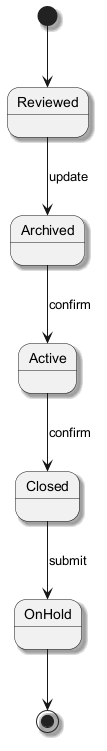

The diagram above was rendered by PlantUML. Its source (embedded in the PNG):
@startuml
skinparam backgroundColor #FFFFFF
skinparam classBackgroundColor #F3E5F5
skinparam classBorderColor #6A1B9A
skinparam shadowing true
[*] --> Reviewed
Reviewed --> Archived : update
Archived --> Active : confirm
Active --> Closed : confirm
Closed --> OnHold : submit
OnHold --> [*]
@enduml